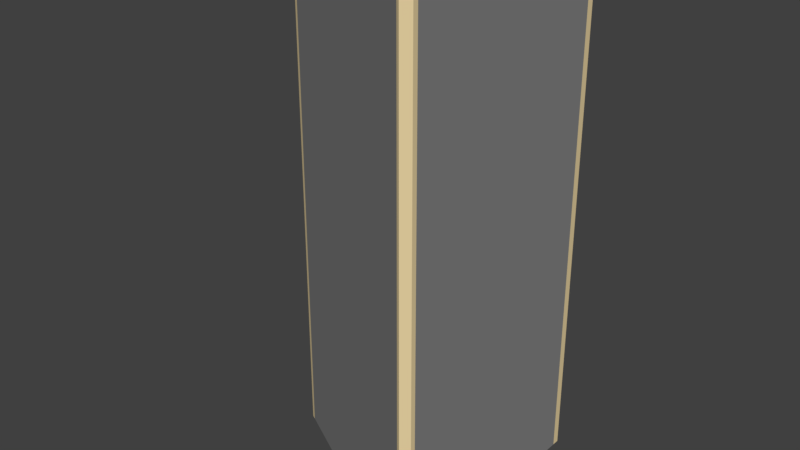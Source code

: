 # Source: PINWAND_03.blend  (saved by Blender 2.79.0; exported with 4.5.12 LTS)
import bpy
from mathutils import Matrix  # noqa: F401  (used for matrix-valued properties, if any)

bpy.ops.wm.read_factory_settings(use_empty=True)
scene = bpy.context.scene
scene.name = 'Scene'

# ---- collections
col_collection_1 = bpy.data.collections.new('Collection 1'); scene.collection.children.link(col_collection_1)

# ---- materials (node trees are filled in below, after node groups)
mat_material = bpy.data.materials.new('Material')
mat_material.alpha_threshold = 0.0
mat_material.use_transparent_shadow = False
mat_material.diffuse_color = (0.2462, 0.2462, 0.2462, 1.0)
mat_material.roughness = 0.5
mat_material.line_color = (0.0, 0.0, 0.0, 1.0)
mat_material_001 = bpy.data.materials.new('Material.001')
mat_material_001.alpha_threshold = 0.0
mat_material_001.use_transparent_shadow = False
mat_material_001.diffuse_color = (0.8388, 0.6724, 0.3763, 1.0)
mat_material_001.roughness = 0.5

# ---- material node trees

# ---- world
world_world = bpy.data.worlds.new('World'); scene.world = world_world
world_world.color = (0.05088, 0.05088, 0.05088)
world_world.use_sun_shadow = False
world_world.sun_shadow_jitter_overblur = 0.0
world_world.cycles.sampling_method = 'MANUAL'

# ---- meshes
me_cube = bpy.data.meshes.new('Cube')
me_cube.from_pydata([(0.8147, -0.9524, -0.0007812), (0.8147, 1.0, -0.0007812), (0.8147, -0.9524, 4.001), (0.8147, 1.0, 4.001), (0.8656, 0.9415, -0.0007812), (0.8147, 0.9415, -0.0007812), (0.8656, 0.9415, 4.001), (0.8147, 0.9415, 4.001), (0.8656, -0.8951, -0.0007812), (0.8656, -0.8951, 4.001), (0.8147, -0.8951, -0.0007812), (0.8147, -0.8951, 4.001), (-0.8181, 0.01692, -0.0007814), (-0.8463, 0.0682, -0.0007814), (-0.8445, -0.05842, -0.0007814), (-0.8445, -0.05842, 4.001), (-0.8463, 0.0682, 4.001), (-0.8181, 0.01692, 4.001), (-0.8198, -0.006745, -0.0007814), (-0.8198, -0.006745, 4.001), (-0.7861, -0.02509, -0.0007814), (-0.7861, -0.02509, 4.001), (-0.8102, -0.07688, -0.0007814), (-0.8102, -0.07688, 4.001), (0.7855, -0.8792, 4.001), (0.785, -0.9364, 4.001), (0.7855, -0.8792, -0.0007812), (0.785, -0.9364, -0.0007812), (0.8147, -0.8559, -0.0007812), (0.8147, -0.8559, 4.001), (0.8656, -0.8559, -0.0007812), (0.8656, -0.8559, 4.001), (0.8147, 0.8855, -0.0007812), (0.8147, 0.8855, 4.001), (0.8656, 0.8855, -0.0007812), (0.8656, 0.8855, 4.001), (0.7662, 0.9728, 4.001), (0.767, 0.9145, 4.001), (0.7662, 0.9728, -0.0007812), (0.767, 0.9145, -0.0007812), (-0.8048, 0.09144, 4.001), (-0.8048, 0.09144, -0.0007814), (-0.7774, 0.03998, 4.001), (-0.7774, 0.03998, -0.0007814)], [], [(8, 0, 10), (0, 8, 9, 2), (9, 11, 2), (20, 22, 14, 18), (32, 33, 7, 5), (3, 7, 6), (1, 3, 6, 4), (5, 1, 4), (21, 20, 18, 19), (30, 31, 9, 8), (31, 29, 11, 9), (30, 8, 10, 28), (12, 17, 16, 13), (14, 15, 19, 18), (42, 40, 16, 17), (40, 41, 13, 16), (43, 42, 17, 12), (41, 43, 12, 13), (23, 21, 19, 15), (22, 23, 15, 14), (27, 25, 23, 22), (25, 24, 21, 23), (24, 26, 20, 21), (26, 27, 22, 20), (10, 0, 27, 26), (11, 10, 26, 24), (2, 11, 24, 25), (0, 2, 25, 27), (34, 30, 28, 32), (35, 33, 29, 31), (34, 35, 31, 30), (10, 11, 29, 28), (4, 6, 35, 34), (6, 7, 33, 35), (4, 34, 32, 5), (28, 29, 33, 32), (1, 5, 39, 38), (5, 7, 37, 39), (3, 1, 38, 36), (7, 3, 36, 37), (38, 39, 43, 41), (39, 37, 42, 43), (36, 38, 41, 40), (37, 36, 40, 42)])
me_cube.polygons.foreach_set('material_index', [1, 1, 1, 1, 1, 1, 1, 1, 1, 1, 1, 1, 1, 1, 1, 1, 1, 1, 1, 1, 0, 0, 0, 0, 1, 1, 1, 1, 0, 0, 0, 1, 1, 1, 1, 0, 1, 1, 1, 1, 0, 0, 0, 0])
me_cube.materials.append(mat_material)
me_cube.materials.append(mat_material_001)
me_cube.use_remesh_preserve_volume = False
me_cube.use_remesh_preserve_attributes = False
me_cube.use_mirror_vertex_groups = False
me_cube.update()

# ---- objects
ob_cube = bpy.data.objects.new('Cube', me_cube)

# ---- transforms, parenting, visibility, modifiers, constraints
ob_cube.location = (0.0, 0.0, 0.0)
ob_cube.lock_rotations_4d = False
ob_cube.empty_display_type = 'ARROWS'
ob_cube.lineart.crease_threshold = 0.0

# ---- collection membership
col_collection_1.objects.link(ob_cube)

# ---- scene / render settings (as saved in the file)
scene.frame_start = 1; scene.frame_end = 250; scene.frame_set(1)
scene.render.engine = 'BLENDER_EEVEE_NEXT'
scene.render.resolution_percentage = 50
scene.render.dither_intensity = 0.0
scene.cycles.use_denoising = False
scene.cycles.samples = 128
scene.cycles.sampling_pattern = 'TABULATED_SOBOL'
scene.cycles.use_adaptive_sampling = False
scene.cycles.use_light_tree = False
scene.cycles.blur_glossy = 0.0
scene.cycles.sample_clamp_indirect = 0.0
scene.view_settings.view_transform = 'Standard'
bpy.context.view_layer.update()

# ---- added for rendering (the .blend has no active camera and no usable light): camera, sun
cam_auto = bpy.data.cameras.new('AutoCamera')
cam_auto.lens = 50.0
cam_auto.sensor_width = 36.0
cam_auto.clip_end = 1000.0
ob_auto_camera = bpy.data.objects.new('AutoCamera', cam_auto)
scene.collection.objects.link(ob_auto_camera)
ob_auto_camera.location = (4.42292, -5.27209, 5.53047)
ob_auto_camera.rotation_euler = (1.09748, -7.21219e-08, 0.694738)
scene.camera = ob_auto_camera
light_auto_sun = bpy.data.lights.new('AutoSun', 'SUN')
light_auto_sun.energy = 3.0
light_auto_sun.angle = 0.0523599
ob_auto_sun = bpy.data.objects.new('AutoSun', light_auto_sun)
scene.collection.objects.link(ob_auto_sun)
ob_auto_sun.rotation_euler = (0.872665, 0.174533, 0.523599)
bpy.context.view_layer.update()
